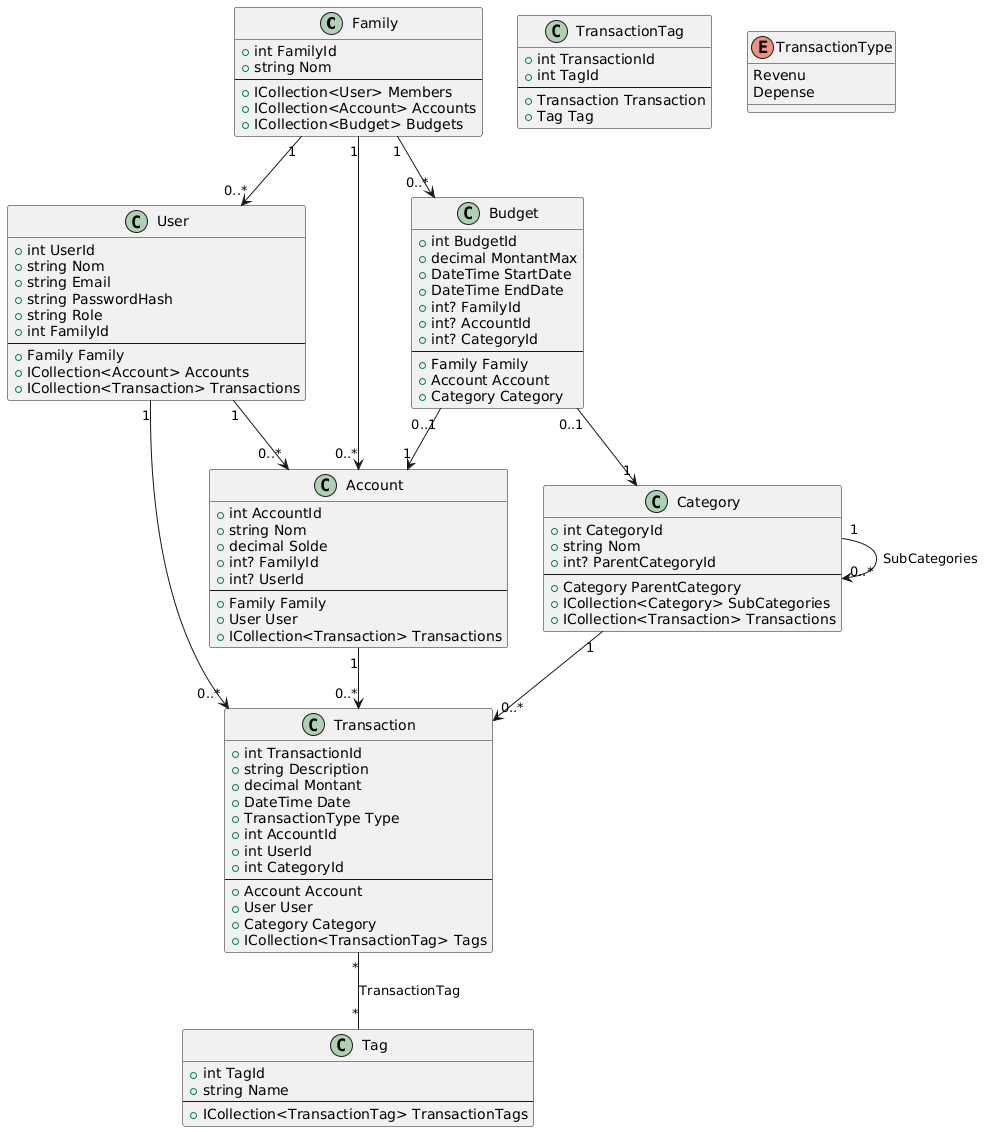

The diagram above was rendered by PlantUML. Its source (embedded in the PNG):
@startuml
' ============================
'   UML - Suivi Financier MVC
' ============================

class Family {
  +int FamilyId
  +string Nom
  --
  +ICollection<User> Members
  +ICollection<Account> Accounts
  +ICollection<Budget> Budgets
}

class User {
  +int UserId
  +string Nom
  +string Email
  +string PasswordHash
  +string Role
  +int FamilyId
  --
  +Family Family
  +ICollection<Account> Accounts
  +ICollection<Transaction> Transactions
}

class Account {
  +int AccountId
  +string Nom
  +decimal Solde
  +int? FamilyId
  +int? UserId
  --
  +Family Family
  +User User
  +ICollection<Transaction> Transactions
}

class Transaction {
  +int TransactionId
  +string Description
  +decimal Montant
  +DateTime Date
  +TransactionType Type
  +int AccountId
  +int UserId
  +int CategoryId
  --
  +Account Account
  +User User
  +Category Category
  +ICollection<TransactionTag> Tags
}

class Category {
  +int CategoryId
  +string Nom
  +int? ParentCategoryId
  --
  +Category ParentCategory
  +ICollection<Category> SubCategories
  +ICollection<Transaction> Transactions
}

class Budget {
  +int BudgetId
  +decimal MontantMax
  +DateTime StartDate
  +DateTime EndDate
  +int? FamilyId
  +int? AccountId
  +int? CategoryId
  --
  +Family Family
  +Account Account
  +Category Category
}

class Tag {
  +int TagId
  +string Name
  --
  +ICollection<TransactionTag> TransactionTags
}

class TransactionTag {
  +int TransactionId
  +int TagId
  --
  +Transaction Transaction
  +Tag Tag
}

enum TransactionType {
  Revenu
  Depense
}

' --- Relations ---
Family "1" --> "0..*" User
Family "1" --> "0..*" Account
Family "1" --> "0..*" Budget

User "1" --> "0..*" Account
User "1" --> "0..*" Transaction

Account "1" --> "0..*" Transaction





Category "1" --> "0..*" Category : SubCategories
Category "1" --> "0..*" Transaction


Budget "0..1" --> "1" Account
Budget "0..1" --> "1" Category

Transaction "*" -- "*" Tag : TransactionTag
@enduml